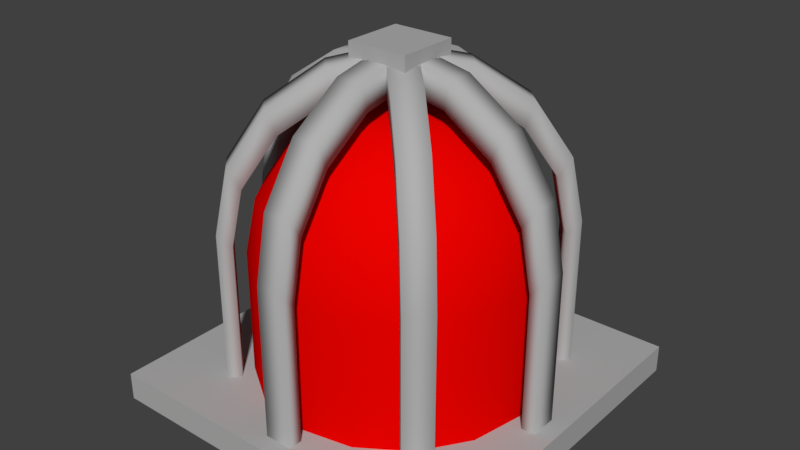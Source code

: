 # Source: alarme.blend  (saved by Blender 2.79.0; exported with 4.5.12 LTS)
import bpy
from mathutils import Matrix  # noqa: F401  (used for matrix-valued properties, if any)

bpy.ops.wm.read_factory_settings(use_empty=True)
scene = bpy.context.scene
scene.name = 'Scene'

# ---- collections
col_collection_1 = bpy.data.collections.new('Collection 1'); scene.collection.children.link(col_collection_1)

# ---- materials (node trees are filled in below, after node groups)
mat_material_001 = bpy.data.materials.new('Material.001')
mat_material_001.alpha_threshold = 0.0
mat_material_001.use_transparent_shadow = False
mat_material_001.diffuse_color = (0.4323, 0.4323, 0.4323, 1.0)
mat_material_001.roughness = 0.5
mat_material_002 = bpy.data.materials.new('Material.002')
mat_material_002.alpha_threshold = 0.0
mat_material_002.use_transparent_shadow = False
mat_material_002.diffuse_color = (0.8, 0.0007881, 0.0, 1.0)
mat_material_002.roughness = 0.5

# ---- material node trees

# ---- world
world_world = bpy.data.worlds.new('World'); scene.world = world_world
world_world.color = (0.05088, 0.05088, 0.05088)
world_world.use_sun_shadow = False
world_world.sun_shadow_jitter_overblur = 0.0
world_world.cycles.sampling_method = 'MANUAL'

# ---- meshes
me_sphere = bpy.data.meshes.new('Sphere')
me_sphere.from_pydata([(0.0, 0.02897, 0.1456), (0.0, 0.05353, 0.1292), (0.0, 0.06994, 0.1047), (0.0, 0.0757, 0.0757), (-4.374e-09, 8.701e-10, 0.1514), (0.01109, 0.02676, 0.1456), (0.02048, 0.04945, 0.1292), (0.02676, 0.06461, 0.1047), (0.02897, 0.06994, 0.0757), (0.02048, 0.02048, 0.1456), (0.03785, 0.03785, 0.1292), (0.04945, 0.04945, 0.1047), (0.05353, 0.05353, 0.0757), (0.02676, 0.01109, 0.1456), (0.04945, 0.02048, 0.1292), (0.06461, 0.02676, 0.1047), (0.06994, 0.02897, 0.0757), (0.02897, 9.894e-09, 0.1456), (0.05353, 5.382e-09, 0.1292), (0.06994, 8.701e-10, 0.1047), (0.0757, 8.701e-10, 0.0757), (0.02676, -0.01109, 0.1456), (0.04945, -0.02048, 0.1292), (0.06461, -0.02676, 0.1047), (0.06994, -0.02897, 0.0757), (0.02048, -0.02048, 0.1456), (0.03785, -0.03785, 0.1292), (0.04945, -0.04945, 0.1047), (0.05353, -0.05353, 0.0757), (0.01109, -0.02676, 0.1456), (0.02048, -0.04945, 0.1292), (0.02676, -0.06461, 0.1047), (0.02897, -0.06994, 0.0757), (-5.502e-09, -0.02897, 0.1456), (-2.017e-08, -0.05353, 0.1292), (-2.242e-08, -0.06994, 0.1047), (-2.468e-08, -0.0757, 0.0757), (-0.01109, -0.02676, 0.1456), (-0.02048, -0.04945, 0.1292), (-0.02676, -0.06461, 0.1047), (-0.02897, -0.06994, 0.0757), (-0.02048, -0.02048, 0.1456), (-0.03785, -0.03785, 0.1292), (-0.04945, -0.04945, 0.1047), (-0.05353, -0.05353, 0.0757), (-0.02897, 0.06994, 0.0), (-0.02676, -0.01109, 0.1456), (-0.04945, -0.02048, 0.1292), (-0.06461, -0.02676, 0.1047), (-0.06994, -0.02897, 0.0757), (-0.05353, 0.05353, 0.0), (-0.06994, 0.02897, 0.0), (-0.0757, 4.599e-08, 0.0), (-0.02897, 1.892e-08, 0.1456), (-0.05353, 3.697e-08, 0.1292), (-0.06994, 3.922e-08, 0.1047), (-0.0757, 4.599e-08, 0.0757), (-0.06994, -0.02897, 0.0), (-0.05353, -0.05353, 0.0), (-0.02897, -0.06994, 0.0), (-0.02676, 0.01109, 0.1456), (-0.04945, 0.02048, 0.1292), (-0.06461, 0.02676, 0.1047), (-0.06994, 0.02897, 0.0757), (-2.468e-08, -0.0757, 0.0), (0.02897, -0.06994, 0.0), (0.05353, -0.05353, 0.0), (-0.02048, 0.02048, 0.1456), (-0.03785, 0.03785, 0.1292), (-0.04945, 0.04945, 0.1047), (-0.05353, 0.05353, 0.0757), (0.06994, -0.02897, 0.0), (0.0757, 8.701e-10, 0.0), (0.06994, 0.02897, 0.0), (-0.01109, 0.02676, 0.1456), (-0.02048, 0.04945, 0.1292), (-0.02676, 0.06461, 0.1047), (-0.02897, 0.06994, 0.0757), (0.05353, 0.05353, 0.0), (0.02897, 0.06994, 0.0), (0.0, 0.0757, 0.0), (-0.00757, 0.08241, 0.1233), (-0.00757, 1.025e-09, 0.1784), (-0.00757, -0.08241, 0.1233), (-0.00757, 0.07552, 0.113), (-0.00757, 0.08175, 0.08175), (-0.00757, 9.396e-10, 0.1635), (-0.00757, -0.07552, 0.113), (-0.00757, -0.08175, 0.08175), (-0.00757, -0.08175, 0.0), (0.00757, 1.025e-09, 0.1784), (0.00757, 0.0578, 0.1395), (0.00757, 9.396e-10, 0.1635), (0.00757, -0.0578, 0.1395), (0.00757, -0.07552, 0.113), (-0.005353, 0.005353, 0.1784), (-0.005353, 0.005353, 0.1635), (0.005353, -0.005353, 0.1784), (0.005353, -0.005353, 0.1635), (0.02949, -0.01878, 0.1716), (0.02747, -0.01677, 0.1573), (0.005353, 0.005353, 0.1635), (-0.01677, 0.02747, 0.1573), (-0.02949, 0.01878, 0.1716), (-0.005353, -0.005353, 0.1635), (-0.02747, 0.01677, 0.1573), (0.00757, -0.03414, 0.1716), (0.00757, -0.06307, 0.1523), (0.00757, -0.08241, 0.1233), (0.00757, -0.0892, 0.0892), (0.00757, 0.03414, 0.1716), (0.00757, 0.06307, 0.1523), (0.00757, 0.0892, 0.0892), (0.00757, 0.0892, 0.0), (0.00757, -0.0892, 0.0), (0.00757, -0.03128, 0.1573), (0.00757, -0.08175, 0.08175), (0.00757, 0.03128, 0.1573), (0.00757, 0.07552, 0.113), (0.00757, 0.08175, 0.08175), (0.00757, 0.08175, 0.0), (0.00757, -0.08175, 0.0), (-0.00757, -0.03414, 0.1716), (-0.00757, -0.06307, 0.1523), (-0.00757, -0.0892, 0.0892), (-0.00757, 0.03414, 0.1716), (-0.00757, 0.06307, 0.1523), (-0.00757, 0.0892, 0.0892), (-0.00757, 0.0892, 0.0), (-0.00757, -0.0892, 0.0), (-0.00757, -0.03128, 0.1573), (-0.00757, -0.0578, 0.1395), (-0.00757, 0.03128, 0.1573), (-0.00757, 0.0578, 0.1395), (-0.00757, 0.08175, 0.0), (-0.01878, -0.02949, 0.1716), (-0.03925, -0.04995, 0.1523), (-0.05292, -0.06362, 0.1233), (-0.05772, -0.06843, 0.0892), (0.02949, 0.01878, 0.1716), (0.04995, 0.03925, 0.1523), (0.06362, 0.05292, 0.1233), (0.06843, 0.05772, 0.0892), (0.06843, 0.05772, 0.0), (-0.05772, -0.06843, 0.0), (-0.01677, -0.02747, 0.1573), (-0.03552, -0.04623, 0.1395), (-0.04805, -0.05876, 0.113), (-0.05245, -0.06316, 0.08175), (0.02747, 0.01677, 0.1573), (0.04623, 0.03552, 0.1395), (0.05876, 0.04805, 0.113), (0.06316, 0.05245, 0.08175), (0.06316, 0.05245, 0.0), (-0.05245, -0.06316, 0.0), (-0.02949, -0.01878, 0.1716), (-0.04995, -0.03925, 0.1523), (-0.06362, -0.05292, 0.1233), (-0.06843, -0.05772, 0.0892), (0.01878, 0.02949, 0.1716), (0.03925, 0.04995, 0.1523), (0.05292, 0.06362, 0.1233), (0.05772, 0.06843, 0.0892), (0.05772, 0.06843, 0.0), (-0.06843, -0.05772, 0.0), (-0.02747, -0.01677, 0.1573), (-0.04623, -0.03552, 0.1395), (-0.05876, -0.04805, 0.113), (-0.06316, -0.05245, 0.08175), (0.01677, 0.02747, 0.1573), (0.03552, 0.04623, 0.1395), (0.04805, 0.05876, 0.113), (0.05245, 0.06316, 0.08175), (0.05245, 0.06316, 0.0), (-0.06316, -0.05245, 0.0), (-0.03414, -0.00757, 0.1716), (-0.06307, -0.00757, 0.1523), (-0.08241, -0.00757, 0.1233), (-0.0892, -0.00757, 0.0892), (-8.46e-10, -0.00757, 0.1784), (0.03414, -0.00757, 0.1716), (0.06307, -0.00757, 0.1523), (0.08241, -0.00757, 0.1233), (0.0892, -0.00757, 0.0892), (0.0892, -0.00757, 0.0), (-0.0892, -0.00757, 0.0), (-0.03128, -0.00757, 0.1573), (-0.0578, -0.00757, 0.1395), (-0.07552, -0.00757, 0.113), (-0.08175, -0.00757, 0.08175), (-8.46e-10, -0.00757, 0.1635), (0.03128, -0.00757, 0.1573), (0.0578, -0.00757, 0.1395), (0.07552, -0.00757, 0.113), (0.08175, -0.00757, 0.08175), (0.08175, -0.00757, 0.0), (-0.08175, -0.00757, 0.0), (-0.03414, 0.00757, 0.1716), (-0.06307, 0.00757, 0.1523), (-0.08241, 0.00757, 0.1233), (-0.0892, 0.00757, 0.0892), (-8.46e-10, 0.00757, 0.1784), (0.03414, 0.00757, 0.1716), (0.06307, 0.00757, 0.1523), (0.08241, 0.00757, 0.1233), (0.0892, 0.00757, 0.0892), (0.0892, 0.00757, 0.0), (-0.0892, 0.00757, 0.0), (-0.03128, 0.00757, 0.1573), (-0.0578, 0.00757, 0.1395), (-0.07552, 0.00757, 0.113), (-0.08175, 0.00757, 0.08175), (-8.46e-10, 0.00757, 0.1635), (0.03128, 0.00757, 0.1573), (0.0578, 0.00757, 0.1395), (0.07552, 0.00757, 0.113), (0.08175, 0.00757, 0.08175), (0.08175, 0.00757, 0.0), (-0.08175, 0.00757, 0.0), (-0.04995, 0.03925, 0.1523), (-0.06362, 0.05292, 0.1233), (-0.06843, 0.05772, 0.0892), (-0.005353, -0.005353, 0.1784), (0.01878, -0.02949, 0.1716), (0.03925, -0.04995, 0.1523), (0.05292, -0.06362, 0.1233), (0.05772, -0.06843, 0.0892), (0.05772, -0.06843, 0.0), (-0.06843, 0.05772, 0.0), (-0.04623, 0.03552, 0.1395), (-0.05876, 0.04805, 0.113), (-0.06316, 0.05245, 0.08175), (0.01677, -0.02747, 0.1573), (0.03552, -0.04623, 0.1395), (0.04805, -0.05876, 0.113), (0.05245, -0.06316, 0.08175), (0.05245, -0.06316, 0.0), (-0.06316, 0.05245, 0.0), (-0.01878, 0.02949, 0.1716), (-0.03925, 0.04995, 0.1523), (-0.05292, 0.06362, 0.1233), (-0.05772, 0.06843, 0.0892), (0.005353, 0.005353, 0.1784), (0.04995, -0.03925, 0.1523), (0.06362, -0.05292, 0.1233), (0.06843, -0.05772, 0.0892), (0.06843, -0.05772, 0.0), (-0.05772, 0.06843, 0.0), (-0.03552, 0.04623, 0.1395), (-0.04805, 0.05876, 0.113), (-0.05245, 0.06316, 0.08175), (0.04623, -0.03552, 0.1395), (0.05876, -0.04805, 0.113), (0.06316, -0.05245, 0.08175), (0.06316, -0.05245, 0.0), (-0.05245, 0.06316, 0.0), (0.00757, 0.08241, 0.1233), (-0.01661, -0.01661, 0.16), (-0.01661, -0.01661, 0.1819), (-0.01661, 0.01661, 0.16), (-0.01661, 0.01661, 0.1819), (0.01661, -0.01661, 0.16), (0.01661, -0.01661, 0.1819), (0.01661, 0.01661, 0.16), (0.01661, 0.01661, 0.1819), (-0.09841, -0.09841, -0.00757), (-0.09841, -0.09841, 0.00757), (-0.09841, 0.09841, -0.00757), (-0.09841, 0.09841, 0.00757), (0.09841, -0.09841, -0.00757), (0.09841, -0.09841, 0.00757), (0.09841, 0.09841, -0.00757), (0.09841, 0.09841, 0.00757)], [], [(1, 0, 5, 6), (2, 1, 6, 7), (0, 4, 5), (3, 2, 7, 8), (7, 6, 10, 11), (5, 4, 9), (8, 7, 11, 12), (6, 5, 9, 10), (12, 11, 15, 16), (10, 9, 13, 14), (11, 10, 14, 15), (9, 4, 13), (16, 15, 19, 20), (14, 13, 17, 18), (15, 14, 18, 19), (13, 4, 17), (19, 18, 22, 23), (17, 4, 21), (20, 19, 23, 24), (18, 17, 21, 22), (23, 22, 26, 27), (21, 4, 25), (24, 23, 27, 28), (22, 21, 25, 26), (28, 27, 31, 32), (26, 25, 29, 30), (27, 26, 30, 31), (25, 4, 29), (30, 29, 33, 34), (31, 30, 34, 35), (29, 4, 33), (32, 31, 35, 36), (35, 34, 38, 39), (33, 4, 37), (36, 35, 39, 40), (34, 33, 37, 38), (37, 4, 41), (40, 39, 43, 44), (38, 37, 41, 42), (3, 8, 79, 80), (39, 38, 42, 43), (70, 77, 45, 50), (44, 43, 48, 49), (42, 41, 46, 47), (36, 40, 59, 64), (24, 28, 66, 71), (43, 42, 47, 48), (41, 4, 46), (16, 20, 72, 73), (20, 24, 71, 72), (48, 47, 54, 55), (46, 4, 53), (40, 44, 58, 59), (49, 48, 55, 56), (47, 46, 53, 54), (63, 70, 50, 51), (55, 54, 61, 62), (53, 4, 60), (56, 63, 51, 52), (56, 55, 62, 63), (54, 53, 60, 61), (77, 3, 80, 45), (28, 32, 65, 66), (63, 62, 69, 70), (61, 60, 67, 68), (12, 16, 73, 78), (32, 36, 64, 65), (62, 61, 68, 69), (60, 4, 67), (70, 69, 76, 77), (68, 67, 74, 75), (49, 56, 52, 57), (8, 12, 78, 79), (69, 68, 75, 76), (67, 4, 74), (44, 49, 57, 58), (76, 75, 1, 2), (74, 4, 0), (77, 76, 2, 3), (75, 74, 0, 1), (124, 88, 89, 129), (123, 131, 87, 83), (126, 81, 84, 133), (82, 125, 132, 86), (83, 87, 88, 124), (81, 127, 85, 84), (82, 86, 130, 122), (127, 128, 134, 85), (110, 117, 91, 111), (107, 108, 94, 93), (111, 91, 118, 256), (90, 92, 117, 110), (108, 109, 116, 94), (256, 118, 119, 112), (90, 106, 115, 92), (106, 107, 93, 115), (87, 131, 93, 94), (88, 87, 94, 116), (82, 90, 110, 125), (126, 111, 256, 81), (134, 120, 119, 85), (82, 122, 106, 90), (81, 256, 112, 127), (89, 88, 116, 121), (133, 91, 117, 132), (132, 117, 92, 86), (84, 118, 91, 133), (123, 83, 108, 107), (130, 86, 92, 115), (85, 119, 118, 84), (83, 124, 109, 108), (131, 130, 115, 93), (95, 159, 169, 96), (95, 96, 165, 155), (97, 98, 149, 139), (97, 135, 145, 98), (95, 97, 139, 159), (95, 155, 135, 97), (169, 149, 98, 96), (165, 96, 98, 145), (99, 243, 251, 100), (242, 99, 100, 101), (242, 101, 102, 238), (238, 102, 248, 239), (222, 104, 232, 223), (222, 103, 105, 104), (103, 219, 229, 105), (99, 223, 224, 243), (242, 222, 223, 99), (242, 238, 103, 222), (251, 233, 232, 100), (238, 239, 219, 103), (100, 232, 104, 101), (102, 101, 104, 105), (248, 102, 105, 229), (112, 119, 120, 113), (109, 114, 121, 116), (122, 130, 131, 123), (125, 126, 133, 132), (109, 124, 129, 114), (112, 113, 128, 127), (106, 122, 123, 107), (110, 111, 126, 125), (135, 136, 146, 145), (142, 152, 153, 143), (140, 150, 151, 141), (136, 137, 147, 146), (141, 151, 152, 142), (137, 138, 148, 147), (138, 144, 154, 148), (139, 149, 150, 140), (155, 165, 166, 156), (162, 163, 173, 172), (160, 161, 171, 170), (156, 166, 167, 157), (161, 162, 172, 171), (157, 167, 168, 158), (158, 168, 174, 164), (159, 160, 170, 169), (138, 158, 164, 144), (151, 150, 170, 171), (142, 143, 163, 162), (135, 155, 156, 136), (152, 151, 171, 172), (136, 156, 157, 137), (154, 174, 168, 148), (137, 157, 158, 138), (153, 152, 172, 173), (146, 166, 165, 145), (139, 140, 160, 159), (147, 167, 166, 146), (140, 141, 161, 160), (148, 168, 167, 147), (141, 142, 162, 161), (150, 149, 169, 170), (175, 176, 187, 186), (183, 194, 195, 184), (181, 192, 193, 182), (176, 177, 188, 187), (179, 175, 186, 190), (182, 193, 194, 183), (177, 178, 189, 188), (179, 190, 191, 180), (178, 185, 196, 189), (180, 191, 192, 181), (197, 208, 209, 198), (205, 206, 217, 216), (203, 204, 215, 214), (198, 209, 210, 199), (201, 212, 208, 197), (204, 205, 216, 215), (199, 210, 211, 200), (201, 202, 213, 212), (200, 211, 218, 207), (202, 203, 214, 213), (178, 200, 207, 185), (193, 192, 214, 215), (183, 184, 206, 205), (175, 197, 198, 176), (194, 193, 215, 216), (179, 201, 197, 175), (176, 198, 199, 177), (196, 218, 211, 189), (179, 180, 202, 201), (177, 199, 200, 178), (195, 194, 216, 217), (187, 209, 208, 186), (180, 181, 203, 202), (186, 208, 212, 190), (188, 210, 209, 187), (181, 182, 204, 203), (191, 190, 212, 213), (189, 211, 210, 188), (182, 183, 205, 204), (192, 191, 213, 214), (226, 235, 236, 227), (224, 233, 234, 225), (219, 220, 230, 229), (225, 234, 235, 226), (220, 221, 231, 230), (221, 228, 237, 231), (223, 232, 233, 224), (245, 246, 254, 253), (243, 244, 252, 251), (239, 248, 249, 240), (244, 245, 253, 252), (240, 249, 250, 241), (241, 250, 255, 247), (221, 241, 247, 228), (234, 233, 251, 252), (226, 227, 246, 245), (235, 234, 252, 253), (219, 239, 240, 220), (237, 255, 250, 231), (220, 240, 241, 221), (236, 235, 253, 254), (230, 249, 248, 229), (224, 225, 244, 243), (231, 250, 249, 230), (225, 226, 245, 244), (257, 258, 260, 259), (259, 260, 264, 263), (263, 264, 262, 261), (261, 262, 258, 257), (259, 263, 261, 257), (264, 260, 258, 262), (265, 266, 268, 267), (267, 268, 272, 271), (271, 272, 270, 269), (269, 270, 266, 265), (267, 271, 269, 265), (272, 268, 266, 270)])
me_sphere.polygons.foreach_set('use_smooth', [1, 1, 1, 1, 1, 1, 1, 1, 1, 1, 1, 1, 1, 1, 1, 1, 1, 1, 1, 1, 1, 1, 1, 1, 1, 1, 1, 1, 1, 1, 1, 1, 1, 1, 1, 1, 1, 1, 1, 1, 1, 1, 1, 1, 1, 1, 1, 1, 1, 1, 1, 1, 1, 1, 1, 1, 1, 1, 1, 1, 1, 1, 1, 1, 1, 1, 1, 1, 1, 1, 1, 1, 1, 1, 1, 1, 1, 1, 1, 1, 1, 1, 1, 1, 1, 1, 1, 1, 1, 1, 1, 1, 1, 1, 1, 1, 1, 1, 1, 1, 1, 1, 1, 1, 1, 1, 1, 1, 1, 1, 1, 1, 1, 1, 1, 1, 1, 1, 1, 1, 1, 1, 1, 1, 1, 1, 1, 1, 1, 1, 1, 1, 1, 1, 1, 1, 1, 1, 1, 1, 1, 1, 1, 1, 1, 1, 1, 1, 1, 1, 1, 1, 1, 1, 1, 1, 1, 1, 1, 1, 1, 1, 1, 1, 1, 1, 1, 1, 1, 1, 1, 1, 1, 1, 1, 1, 1, 1, 1, 1, 1, 1, 1, 1, 1, 1, 1, 1, 1, 1, 1, 1, 1, 1, 1, 1, 1, 1, 1, 1, 1, 1, 1, 1, 1, 1, 1, 1, 1, 1, 1, 1, 1, 1, 1, 1, 1, 1, 1, 1, 1, 1, 1, 1, 1, 1, 1, 1, 1, 1, 1, 1, 1, 1, 1, 1, 1, 1, 1, 1, 0, 0, 0, 0, 0, 0, 0, 0, 0, 0, 0, 0])
me_sphere.polygons.foreach_set('material_index', [1, 1, 1, 1, 1, 1, 1, 1, 1, 1, 1, 1, 1, 1, 1, 1, 1, 1, 1, 1, 1, 1, 1, 1, 1, 1, 1, 1, 1, 1, 1, 1, 1, 1, 1, 1, 1, 1, 1, 1, 1, 1, 1, 1, 1, 1, 1, 1, 1, 1, 1, 1, 1, 1, 1, 1, 1, 1, 1, 1, 1, 1, 1, 1, 1, 1, 1, 1, 1, 1, 1, 1, 1, 1, 1, 1, 1, 1, 1, 1, 0, 0, 0, 0, 0, 0, 0, 0, 0, 0, 0, 0, 0, 0, 0, 0, 0, 0, 0, 0, 0, 0, 0, 0, 0, 0, 0, 0, 0, 0, 0, 0, 0, 0, 0, 0, 0, 0, 0, 0, 0, 0, 0, 0, 0, 0, 0, 0, 0, 0, 0, 0, 0, 0, 0, 0, 0, 0, 0, 0, 0, 0, 0, 0, 0, 0, 0, 0, 0, 0, 0, 0, 0, 0, 0, 0, 0, 0, 0, 0, 0, 0, 0, 0, 0, 0, 0, 0, 0, 0, 0, 0, 0, 0, 0, 0, 0, 0, 0, 0, 0, 0, 0, 0, 0, 0, 0, 0, 0, 0, 0, 0, 0, 0, 0, 0, 0, 0, 0, 0, 0, 0, 0, 0, 0, 0, 0, 0, 0, 0, 0, 0, 0, 0, 0, 0, 0, 0, 0, 0, 0, 0, 0, 0, 0, 0, 0, 0, 0, 0, 0, 0, 0, 0, 0, 0, 0, 0, 0, 0, 0, 0, 0, 0, 0, 0, 0, 0, 0, 0, 0, 0])
me_sphere.materials.append(mat_material_001)
me_sphere.materials.append(mat_material_002)
me_sphere.use_remesh_preserve_volume = False
me_sphere.use_remesh_preserve_attributes = False
me_sphere.use_mirror_vertex_groups = False
me_sphere.update()

# ---- objects
ob_sphere = bpy.data.objects.new('Sphere', me_sphere)

# ---- transforms, parenting, visibility, modifiers, constraints
ob_sphere.location = (0.0, 0.0, 0.0)
ob_sphere.lineart.crease_threshold = 0.0

# ---- collection membership
col_collection_1.objects.link(ob_sphere)

# ---- scene / render settings (as saved in the file)
scene.frame_start = 1; scene.frame_end = 250; scene.frame_set(1)
scene.render.engine = 'BLENDER_EEVEE_NEXT'
scene.render.resolution_percentage = 50
scene.render.dither_intensity = 0.0
scene.cycles.use_denoising = False
scene.cycles.samples = 128
scene.cycles.sampling_pattern = 'TABULATED_SOBOL'
scene.cycles.use_adaptive_sampling = False
scene.cycles.use_light_tree = False
scene.cycles.blur_glossy = 0.0
scene.cycles.sample_clamp_indirect = 0.0
scene.view_settings.view_transform = 'Standard'
bpy.context.view_layer.update()

# ---- added for rendering (the .blend has no active camera and no usable light): camera, sun
cam_auto = bpy.data.cameras.new('AutoCamera')
cam_auto.lens = 50.0
cam_auto.sensor_width = 36.0
cam_auto.clip_end = 1000.0
ob_auto_camera = bpy.data.objects.new('AutoCamera', cam_auto)
scene.collection.objects.link(ob_auto_camera)
ob_auto_camera.location = (0.311505, -0.373806, 0.336347)
ob_auto_camera.rotation_euler = (1.09748, -7.21219e-08, 0.694738)
scene.camera = ob_auto_camera
light_auto_sun = bpy.data.lights.new('AutoSun', 'SUN')
light_auto_sun.energy = 3.0
light_auto_sun.angle = 0.0523599
ob_auto_sun = bpy.data.objects.new('AutoSun', light_auto_sun)
scene.collection.objects.link(ob_auto_sun)
ob_auto_sun.rotation_euler = (0.872665, 0.174533, 0.523599)
bpy.context.view_layer.update()
